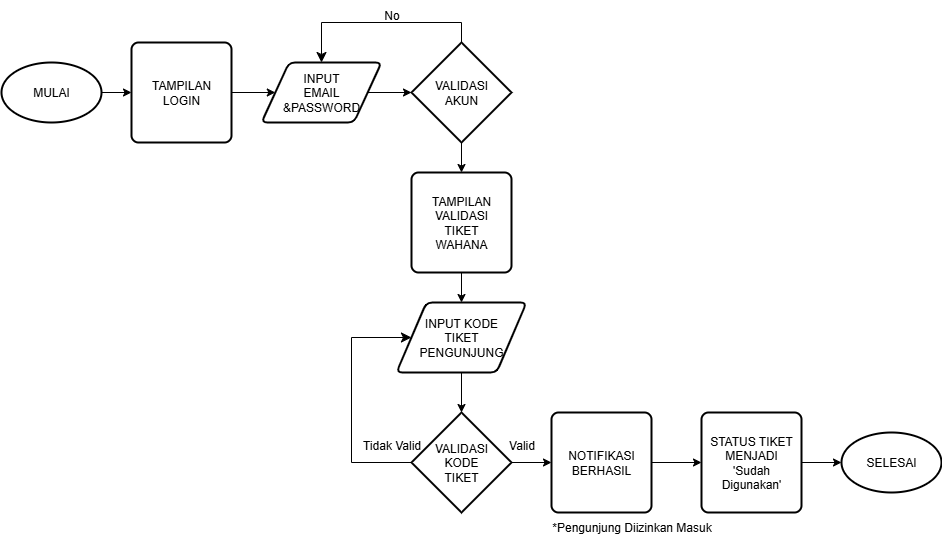

The diagram above was exported from draw.io. Its source (the exported page's mxGraphModel, read from the mxfile embedded in the PNG):
<mxGraphModel dx="786" dy="451" grid="1" gridSize="10" guides="1" tooltips="1" connect="1" arrows="1" fold="1" page="1" pageScale="1" pageWidth="850" pageHeight="1100" math="0" shadow="0">
  <root>
    <mxCell id="0" />
    <mxCell id="1" parent="0" />
    <mxCell id="_TDTZIeQslWeu6gWoR5V-4" value="" style="edgeStyle=orthogonalEdgeStyle;rounded=0;orthogonalLoop=1;jettySize=auto;html=1;" edge="1" parent="1" source="_TDTZIeQslWeu6gWoR5V-2" target="_TDTZIeQslWeu6gWoR5V-3">
      <mxGeometry relative="1" as="geometry" />
    </mxCell>
    <mxCell id="_TDTZIeQslWeu6gWoR5V-2" value="MULAI" style="strokeWidth=2;html=1;shape=mxgraph.flowchart.start_1;whiteSpace=wrap;" vertex="1" parent="1">
      <mxGeometry x="10" y="110" width="100" height="60" as="geometry" />
    </mxCell>
    <mxCell id="_TDTZIeQslWeu6gWoR5V-6" value="" style="edgeStyle=orthogonalEdgeStyle;rounded=0;orthogonalLoop=1;jettySize=auto;html=1;" edge="1" parent="1" source="_TDTZIeQslWeu6gWoR5V-3" target="_TDTZIeQslWeu6gWoR5V-5">
      <mxGeometry relative="1" as="geometry" />
    </mxCell>
    <mxCell id="_TDTZIeQslWeu6gWoR5V-3" value="TAMPILAN&lt;div&gt;LOGIN&lt;/div&gt;" style="rounded=1;whiteSpace=wrap;html=1;absoluteArcSize=1;arcSize=14;strokeWidth=2;" vertex="1" parent="1">
      <mxGeometry x="140" y="90" width="100" height="100" as="geometry" />
    </mxCell>
    <mxCell id="_TDTZIeQslWeu6gWoR5V-8" value="" style="edgeStyle=orthogonalEdgeStyle;rounded=0;orthogonalLoop=1;jettySize=auto;html=1;" edge="1" parent="1" source="_TDTZIeQslWeu6gWoR5V-5" target="_TDTZIeQslWeu6gWoR5V-7">
      <mxGeometry relative="1" as="geometry" />
    </mxCell>
    <mxCell id="_TDTZIeQslWeu6gWoR5V-5" value="INPUT&lt;div&gt;EMAIL&lt;/div&gt;&lt;div&gt;&amp;amp;PASSWORD&lt;/div&gt;" style="shape=parallelogram;html=1;strokeWidth=2;perimeter=parallelogramPerimeter;whiteSpace=wrap;rounded=1;arcSize=12;size=0.23;" vertex="1" parent="1">
      <mxGeometry x="270" y="110" width="120" height="60" as="geometry" />
    </mxCell>
    <mxCell id="_TDTZIeQslWeu6gWoR5V-12" value="" style="edgeStyle=orthogonalEdgeStyle;rounded=0;orthogonalLoop=1;jettySize=auto;html=1;" edge="1" parent="1" source="_TDTZIeQslWeu6gWoR5V-7" target="_TDTZIeQslWeu6gWoR5V-11">
      <mxGeometry relative="1" as="geometry" />
    </mxCell>
    <mxCell id="_TDTZIeQslWeu6gWoR5V-7" value="VALIDASI&lt;div&gt;AKUN&lt;/div&gt;" style="strokeWidth=2;html=1;shape=mxgraph.flowchart.decision;whiteSpace=wrap;" vertex="1" parent="1">
      <mxGeometry x="420" y="90" width="100" height="100" as="geometry" />
    </mxCell>
    <mxCell id="_TDTZIeQslWeu6gWoR5V-9" value="" style="edgeStyle=elbowEdgeStyle;elbow=vertical;endArrow=classic;html=1;curved=0;rounded=0;endSize=8;startSize=8;exitX=0.5;exitY=0;exitDx=0;exitDy=0;exitPerimeter=0;entryX=0.5;entryY=0;entryDx=0;entryDy=0;" edge="1" parent="1" source="_TDTZIeQslWeu6gWoR5V-7" target="_TDTZIeQslWeu6gWoR5V-5">
      <mxGeometry width="50" height="50" relative="1" as="geometry">
        <mxPoint x="320" y="80" as="sourcePoint" />
        <mxPoint x="425" y="20" as="targetPoint" />
        <Array as="points">
          <mxPoint x="400" y="70" />
        </Array>
      </mxGeometry>
    </mxCell>
    <mxCell id="_TDTZIeQslWeu6gWoR5V-10" value="No" style="text;html=1;align=center;verticalAlign=middle;resizable=0;points=[];autosize=1;strokeColor=none;fillColor=none;" vertex="1" parent="1">
      <mxGeometry x="380" y="48" width="40" height="30" as="geometry" />
    </mxCell>
    <mxCell id="_TDTZIeQslWeu6gWoR5V-14" value="" style="edgeStyle=orthogonalEdgeStyle;rounded=0;orthogonalLoop=1;jettySize=auto;html=1;" edge="1" parent="1" source="_TDTZIeQslWeu6gWoR5V-11" target="_TDTZIeQslWeu6gWoR5V-13">
      <mxGeometry relative="1" as="geometry" />
    </mxCell>
    <mxCell id="_TDTZIeQslWeu6gWoR5V-11" value="TAMPILAN&lt;div&gt;VALIDASI&lt;/div&gt;&lt;div&gt;TIKET&lt;/div&gt;&lt;div&gt;WAHANA&lt;/div&gt;" style="rounded=1;whiteSpace=wrap;html=1;absoluteArcSize=1;arcSize=14;strokeWidth=2;" vertex="1" parent="1">
      <mxGeometry x="420" y="220" width="100" height="100" as="geometry" />
    </mxCell>
    <mxCell id="_TDTZIeQslWeu6gWoR5V-16" value="" style="edgeStyle=orthogonalEdgeStyle;rounded=0;orthogonalLoop=1;jettySize=auto;html=1;" edge="1" parent="1" source="_TDTZIeQslWeu6gWoR5V-13" target="_TDTZIeQslWeu6gWoR5V-15">
      <mxGeometry relative="1" as="geometry" />
    </mxCell>
    <mxCell id="_TDTZIeQslWeu6gWoR5V-13" value="&lt;div&gt;INPUT KODE&lt;/div&gt;&lt;div&gt;TIKET&lt;/div&gt;&lt;div&gt;PENGUNJUNG&lt;/div&gt;" style="shape=parallelogram;html=1;strokeWidth=2;perimeter=parallelogramPerimeter;whiteSpace=wrap;rounded=1;arcSize=12;size=0.23;" vertex="1" parent="1">
      <mxGeometry x="405" y="350" width="130" height="70" as="geometry" />
    </mxCell>
    <mxCell id="_TDTZIeQslWeu6gWoR5V-20" value="" style="edgeStyle=orthogonalEdgeStyle;rounded=0;orthogonalLoop=1;jettySize=auto;html=1;" edge="1" parent="1" source="_TDTZIeQslWeu6gWoR5V-15" target="_TDTZIeQslWeu6gWoR5V-19">
      <mxGeometry relative="1" as="geometry" />
    </mxCell>
    <mxCell id="_TDTZIeQslWeu6gWoR5V-15" value="VALIDASI&lt;div&gt;KODE&lt;/div&gt;&lt;div&gt;TIKET&lt;/div&gt;" style="strokeWidth=2;html=1;shape=mxgraph.flowchart.decision;whiteSpace=wrap;" vertex="1" parent="1">
      <mxGeometry x="420" y="460" width="100" height="100" as="geometry" />
    </mxCell>
    <mxCell id="_TDTZIeQslWeu6gWoR5V-17" value="" style="edgeStyle=elbowEdgeStyle;elbow=horizontal;endArrow=classic;html=1;curved=0;rounded=0;endSize=8;startSize=8;entryX=0;entryY=0.5;entryDx=0;entryDy=0;exitX=0;exitY=0.5;exitDx=0;exitDy=0;exitPerimeter=0;" edge="1" parent="1" source="_TDTZIeQslWeu6gWoR5V-15" target="_TDTZIeQslWeu6gWoR5V-13">
      <mxGeometry width="50" height="50" relative="1" as="geometry">
        <mxPoint x="290" y="510" as="sourcePoint" />
        <mxPoint x="340" y="380" as="targetPoint" />
        <Array as="points">
          <mxPoint x="360" y="450" />
        </Array>
      </mxGeometry>
    </mxCell>
    <mxCell id="_TDTZIeQslWeu6gWoR5V-18" value="Tidak Valid" style="text;html=1;align=center;verticalAlign=middle;resizable=0;points=[];autosize=1;strokeColor=none;fillColor=none;" vertex="1" parent="1">
      <mxGeometry x="360" y="478" width="80" height="30" as="geometry" />
    </mxCell>
    <mxCell id="_TDTZIeQslWeu6gWoR5V-23" value="" style="edgeStyle=orthogonalEdgeStyle;rounded=0;orthogonalLoop=1;jettySize=auto;html=1;" edge="1" parent="1" source="_TDTZIeQslWeu6gWoR5V-19" target="_TDTZIeQslWeu6gWoR5V-22">
      <mxGeometry relative="1" as="geometry" />
    </mxCell>
    <mxCell id="_TDTZIeQslWeu6gWoR5V-19" value="NOTIFIKASI BERHASIL" style="rounded=1;whiteSpace=wrap;html=1;absoluteArcSize=1;arcSize=14;strokeWidth=2;" vertex="1" parent="1">
      <mxGeometry x="560" y="460" width="100" height="100" as="geometry" />
    </mxCell>
    <mxCell id="_TDTZIeQslWeu6gWoR5V-21" value="*Pengunjung Diizinkan Masuk" style="text;html=1;align=center;verticalAlign=middle;resizable=0;points=[];autosize=1;strokeColor=none;fillColor=none;" vertex="1" parent="1">
      <mxGeometry x="550" y="560" width="180" height="30" as="geometry" />
    </mxCell>
    <mxCell id="_TDTZIeQslWeu6gWoR5V-25" value="" style="edgeStyle=orthogonalEdgeStyle;rounded=0;orthogonalLoop=1;jettySize=auto;html=1;" edge="1" parent="1" source="_TDTZIeQslWeu6gWoR5V-22" target="_TDTZIeQslWeu6gWoR5V-24">
      <mxGeometry relative="1" as="geometry" />
    </mxCell>
    <mxCell id="_TDTZIeQslWeu6gWoR5V-22" value="STATUS TIKET&lt;div&gt;MENJADI&lt;/div&gt;&lt;div&gt;'Sudah Digunakan'&lt;/div&gt;" style="rounded=1;whiteSpace=wrap;html=1;absoluteArcSize=1;arcSize=14;strokeWidth=2;" vertex="1" parent="1">
      <mxGeometry x="710" y="460" width="100" height="100" as="geometry" />
    </mxCell>
    <mxCell id="_TDTZIeQslWeu6gWoR5V-24" value="SELESAI" style="strokeWidth=2;html=1;shape=mxgraph.flowchart.start_1;whiteSpace=wrap;" vertex="1" parent="1">
      <mxGeometry x="850" y="480" width="100" height="60" as="geometry" />
    </mxCell>
    <mxCell id="_TDTZIeQslWeu6gWoR5V-26" value="Valid" style="text;html=1;align=center;verticalAlign=middle;resizable=0;points=[];autosize=1;strokeColor=none;fillColor=none;" vertex="1" parent="1">
      <mxGeometry x="505" y="478" width="50" height="30" as="geometry" />
    </mxCell>
  </root>
</mxGraphModel>